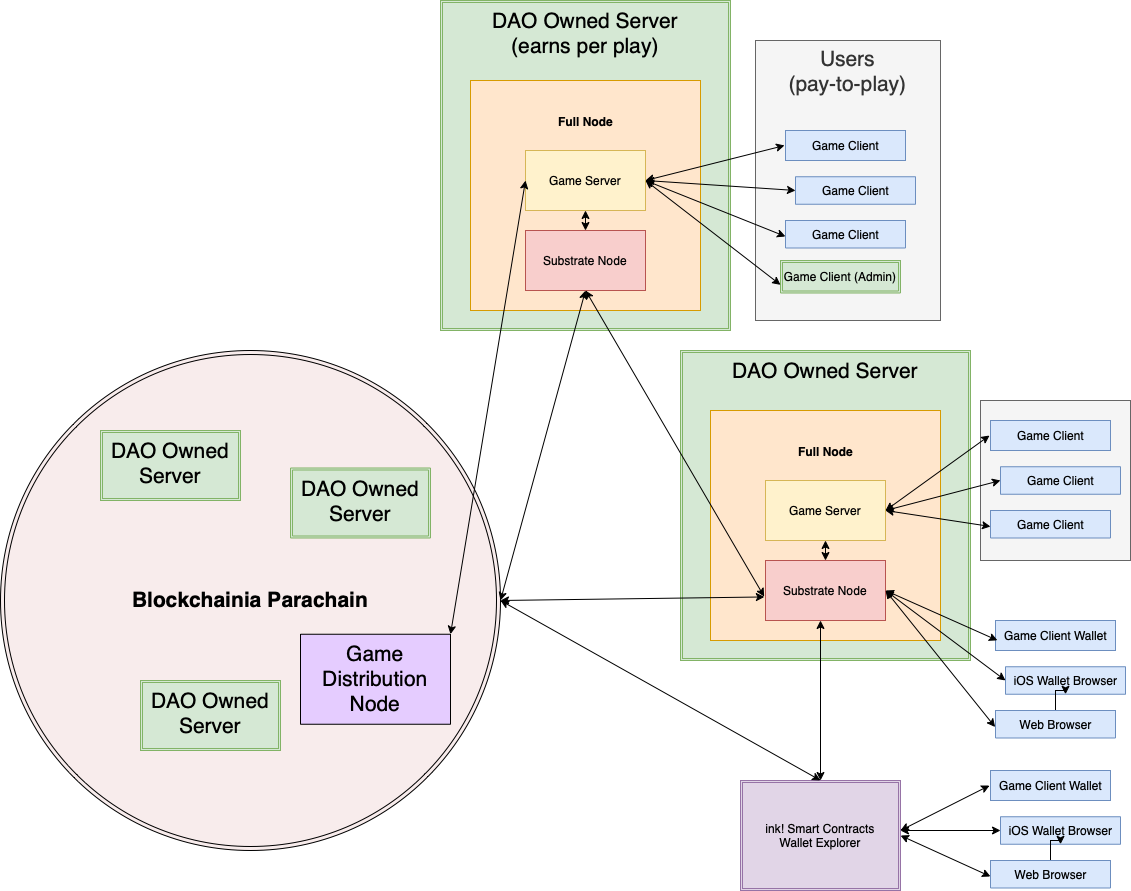

The diagram above was exported from draw.io. Its source (the exported page's mxGraphModel, read from the mxfile embedded in the PNG):
<mxGraphModel dx="2200" dy="2037" grid="1" gridSize="10" guides="1" tooltips="1" connect="1" arrows="1" fold="1" page="1" pageScale="1" pageWidth="850" pageHeight="1100" math="0" shadow="0">
  <root>
    <mxCell id="0" />
    <mxCell id="1" parent="0" />
    <mxCell id="DqzjXv1Y973jZik4Vlml-136" value="" style="rounded=0;whiteSpace=wrap;html=1;fontSize=21;fillColor=#f5f5f5;fontColor=#333333;strokeColor=#666666;" parent="1" vertex="1">
      <mxGeometry x="620" y="380" width="150" height="160" as="geometry" />
    </mxCell>
    <mxCell id="DqzjXv1Y973jZik4Vlml-135" value="Users&lt;br&gt;(pay-to-play)" style="rounded=0;whiteSpace=wrap;html=1;fontSize=21;fillColor=#f5f5f5;fontColor=#333333;strokeColor=#666666;verticalAlign=top;" parent="1" vertex="1">
      <mxGeometry x="395" y="20" width="185" height="280" as="geometry" />
    </mxCell>
    <mxCell id="DqzjXv1Y973jZik4Vlml-100" value="DAO Owned Server&lt;br&gt;" style="shape=ext;double=1;rounded=0;whiteSpace=wrap;html=1;fontSize=21;fillColor=#d5e8d4;strokeColor=#82b366;verticalAlign=top;" parent="1" vertex="1">
      <mxGeometry x="320" y="330" width="290" height="310" as="geometry" />
    </mxCell>
    <mxCell id="DqzjXv1Y973jZik4Vlml-64" value="" style="group;fillColor=#fff2cc;strokeColor=#d6b656;" parent="1" vertex="1" connectable="0">
      <mxGeometry x="350" y="390" width="230" height="230" as="geometry" />
    </mxCell>
    <mxCell id="DqzjXv1Y973jZik4Vlml-65" value="" style="rounded=0;whiteSpace=wrap;html=1;fillColor=#ffe6cc;strokeColor=#d79b00;" parent="DqzjXv1Y973jZik4Vlml-64" vertex="1">
      <mxGeometry width="230" height="230" as="geometry" />
    </mxCell>
    <mxCell id="DqzjXv1Y973jZik4Vlml-66" value="Game Server" style="rounded=0;whiteSpace=wrap;html=1;fillColor=#fff2cc;strokeColor=#d6b656;" parent="DqzjXv1Y973jZik4Vlml-64" vertex="1">
      <mxGeometry x="55" y="70" width="120" height="60" as="geometry" />
    </mxCell>
    <mxCell id="DqzjXv1Y973jZik4Vlml-67" value="Substrate Node" style="rounded=0;whiteSpace=wrap;html=1;fillColor=#f8cecc;strokeColor=#b85450;" parent="DqzjXv1Y973jZik4Vlml-64" vertex="1">
      <mxGeometry x="55" y="150" width="120" height="60" as="geometry" />
    </mxCell>
    <mxCell id="DqzjXv1Y973jZik4Vlml-68" value="&lt;p style=&quot;line-height: 40%;&quot;&gt;&lt;font style=&quot;font-size: 12px;&quot;&gt;Full Node&lt;/font&gt;&lt;/p&gt;" style="text;strokeColor=none;fillColor=none;html=1;fontSize=24;fontStyle=1;verticalAlign=middle;align=center;" parent="DqzjXv1Y973jZik4Vlml-64" vertex="1">
      <mxGeometry x="65" y="20" width="100" height="40" as="geometry" />
    </mxCell>
    <mxCell id="DqzjXv1Y973jZik4Vlml-69" value="" style="endArrow=classic;startArrow=classic;html=1;rounded=0;fontSize=12;exitX=0.5;exitY=0;exitDx=0;exitDy=0;" parent="DqzjXv1Y973jZik4Vlml-64" source="DqzjXv1Y973jZik4Vlml-85" edge="1">
      <mxGeometry width="50" height="50" relative="1" as="geometry">
        <mxPoint x="60" y="260" as="sourcePoint" />
        <mxPoint x="110" y="210" as="targetPoint" />
      </mxGeometry>
    </mxCell>
    <mxCell id="DqzjXv1Y973jZik4Vlml-70" value="" style="endArrow=classic;startArrow=classic;html=1;rounded=0;fontSize=12;exitX=0.5;exitY=0;exitDx=0;exitDy=0;" parent="DqzjXv1Y973jZik4Vlml-64" source="DqzjXv1Y973jZik4Vlml-67" edge="1">
      <mxGeometry width="50" height="50" relative="1" as="geometry">
        <mxPoint x="65" y="180" as="sourcePoint" />
        <mxPoint x="115" y="130" as="targetPoint" />
      </mxGeometry>
    </mxCell>
    <mxCell id="DqzjXv1Y973jZik4Vlml-16" style="edgeStyle=orthogonalEdgeStyle;rounded=0;orthogonalLoop=1;jettySize=auto;html=1;exitX=1;exitY=0.5;exitDx=0;exitDy=0;fontSize=12;" parent="1" source="DqzjXv1Y973jZik4Vlml-3" edge="1">
      <mxGeometry relative="1" as="geometry">
        <mxPoint x="290" y="190" as="targetPoint" />
      </mxGeometry>
    </mxCell>
    <mxCell id="DqzjXv1Y973jZik4Vlml-7" value="" style="endArrow=classic;startArrow=classic;html=1;rounded=0;fontSize=12;" parent="1" edge="1">
      <mxGeometry width="50" height="50" relative="1" as="geometry">
        <mxPoint x="225" y="240" as="sourcePoint" />
        <mxPoint x="224.5" y="220" as="targetPoint" />
      </mxGeometry>
    </mxCell>
    <mxCell id="DqzjXv1Y973jZik4Vlml-18" value="" style="group;fillColor=#fff2cc;strokeColor=#d6b656;" parent="1" vertex="1" connectable="0">
      <mxGeometry x="110" y="60" width="260" height="250" as="geometry" />
    </mxCell>
    <mxCell id="DqzjXv1Y973jZik4Vlml-99" value="DAO Owned Server&lt;br&gt;(earns per play)" style="shape=ext;double=1;rounded=0;whiteSpace=wrap;html=1;fontSize=21;fillColor=#d5e8d4;strokeColor=#82b366;verticalAlign=top;" parent="DqzjXv1Y973jZik4Vlml-18" vertex="1">
      <mxGeometry x="-30" y="-80" width="290" height="330" as="geometry" />
    </mxCell>
    <mxCell id="DqzjXv1Y973jZik4Vlml-2" value="" style="rounded=0;whiteSpace=wrap;html=1;fillColor=#ffe6cc;strokeColor=#d79b00;" parent="DqzjXv1Y973jZik4Vlml-18" vertex="1">
      <mxGeometry width="230" height="230" as="geometry" />
    </mxCell>
    <mxCell id="DqzjXv1Y973jZik4Vlml-43" value="" style="endArrow=classic;startArrow=classic;html=1;rounded=0;fontSize=12;exitX=0.5;exitY=0;exitDx=0;exitDy=0;" parent="DqzjXv1Y973jZik4Vlml-18" source="DqzjXv1Y973jZik4Vlml-4" edge="1">
      <mxGeometry width="50" height="50" relative="1" as="geometry">
        <mxPoint x="65" y="180" as="sourcePoint" />
        <mxPoint x="115" y="130" as="targetPoint" />
      </mxGeometry>
    </mxCell>
    <mxCell id="DqzjXv1Y973jZik4Vlml-3" value="Game Server" style="rounded=0;whiteSpace=wrap;html=1;fillColor=#fff2cc;strokeColor=#d6b656;" parent="DqzjXv1Y973jZik4Vlml-18" vertex="1">
      <mxGeometry x="55" y="70" width="120" height="60" as="geometry" />
    </mxCell>
    <mxCell id="DqzjXv1Y973jZik4Vlml-4" value="Substrate Node" style="rounded=0;whiteSpace=wrap;html=1;fillColor=#f8cecc;strokeColor=#b85450;" parent="DqzjXv1Y973jZik4Vlml-18" vertex="1">
      <mxGeometry x="55" y="150" width="120" height="60" as="geometry" />
    </mxCell>
    <mxCell id="DqzjXv1Y973jZik4Vlml-6" value="&lt;p style=&quot;line-height: 40%;&quot;&gt;&lt;font style=&quot;font-size: 12px;&quot;&gt;Full Node&lt;/font&gt;&lt;/p&gt;" style="text;strokeColor=none;fillColor=none;html=1;fontSize=24;fontStyle=1;verticalAlign=middle;align=center;" parent="DqzjXv1Y973jZik4Vlml-18" vertex="1">
      <mxGeometry x="65" y="20" width="100" height="40" as="geometry" />
    </mxCell>
    <mxCell id="DqzjXv1Y973jZik4Vlml-24" value="" style="endArrow=classic;startArrow=classic;html=1;rounded=0;fontSize=12;entryX=0.5;entryY=1;entryDx=0;entryDy=0;exitX=-0.011;exitY=0.601;exitDx=0;exitDy=0;exitPerimeter=0;" parent="1" source="DqzjXv1Y973jZik4Vlml-67" target="DqzjXv1Y973jZik4Vlml-4" edge="1">
      <mxGeometry width="50" height="50" relative="1" as="geometry">
        <mxPoint x="420" y="540" as="sourcePoint" />
        <mxPoint x="305" y="430" as="targetPoint" />
      </mxGeometry>
    </mxCell>
    <mxCell id="DqzjXv1Y973jZik4Vlml-25" value="" style="group" parent="1" vertex="1" connectable="0">
      <mxGeometry x="425" y="110" width="130" height="117.5" as="geometry" />
    </mxCell>
    <mxCell id="DqzjXv1Y973jZik4Vlml-10" value="Game Client" style="verticalLabelPosition=middle;verticalAlign=middle;html=1;shape=mxgraph.basic.rect;fillColor2=none;strokeWidth=1;size=20;indent=5;fontSize=12;labelPosition=center;align=center;fillColor=#dae8fc;strokeColor=#6c8ebf;" parent="DqzjXv1Y973jZik4Vlml-25" vertex="1">
      <mxGeometry width="120" height="30" as="geometry" />
    </mxCell>
    <mxCell id="DqzjXv1Y973jZik4Vlml-11" value="Game Client" style="verticalLabelPosition=middle;verticalAlign=middle;html=1;shape=mxgraph.basic.rect;fillColor2=none;strokeWidth=1;size=20;indent=15.84;fontSize=12;labelPosition=center;align=center;fillColor=#dae8fc;strokeColor=#6c8ebf;" parent="DqzjXv1Y973jZik4Vlml-25" vertex="1">
      <mxGeometry x="10" y="46.25" width="120" height="27.5" as="geometry" />
    </mxCell>
    <mxCell id="DqzjXv1Y973jZik4Vlml-15" value="Game Client" style="verticalLabelPosition=middle;verticalAlign=middle;html=1;shape=mxgraph.basic.rect;fillColor2=none;strokeWidth=1;size=20;indent=5;fontSize=12;labelPosition=center;align=center;fillColor=#dae8fc;strokeColor=#6c8ebf;" parent="DqzjXv1Y973jZik4Vlml-25" vertex="1">
      <mxGeometry y="90" width="120" height="27.5" as="geometry" />
    </mxCell>
    <mxCell id="DqzjXv1Y973jZik4Vlml-8" value="" style="endArrow=classic;startArrow=classic;html=1;rounded=0;fontSize=12;exitX=1;exitY=0.5;exitDx=0;exitDy=0;entryX=-0.008;entryY=0.5;entryDx=0;entryDy=0;entryPerimeter=0;" parent="DqzjXv1Y973jZik4Vlml-25" source="DqzjXv1Y973jZik4Vlml-3" target="DqzjXv1Y973jZik4Vlml-10" edge="1">
      <mxGeometry width="50" height="50" relative="1" as="geometry">
        <mxPoint x="-90" y="60" as="sourcePoint" />
        <mxPoint x="40" as="targetPoint" />
      </mxGeometry>
    </mxCell>
    <mxCell id="DqzjXv1Y973jZik4Vlml-13" value="" style="endArrow=classic;startArrow=classic;html=1;rounded=0;fontSize=12;exitX=1;exitY=0.5;exitDx=0;exitDy=0;" parent="DqzjXv1Y973jZik4Vlml-25" source="DqzjXv1Y973jZik4Vlml-3" edge="1">
      <mxGeometry width="50" height="50" relative="1" as="geometry">
        <mxPoint x="-90" y="60" as="sourcePoint" />
        <mxPoint x="10" y="60" as="targetPoint" />
      </mxGeometry>
    </mxCell>
    <mxCell id="DqzjXv1Y973jZik4Vlml-14" value="" style="endArrow=classic;startArrow=classic;html=1;rounded=0;fontSize=12;entryX=0;entryY=0.582;entryDx=0;entryDy=0;entryPerimeter=0;exitX=1;exitY=0.5;exitDx=0;exitDy=0;" parent="DqzjXv1Y973jZik4Vlml-25" source="DqzjXv1Y973jZik4Vlml-3" target="DqzjXv1Y973jZik4Vlml-15" edge="1">
      <mxGeometry width="50" height="50" relative="1" as="geometry">
        <mxPoint x="-90" y="60" as="sourcePoint" />
        <mxPoint x="-10" y="100" as="targetPoint" />
      </mxGeometry>
    </mxCell>
    <mxCell id="DqzjXv1Y973jZik4Vlml-36" value="" style="endArrow=classic;startArrow=classic;html=1;rounded=0;fontSize=12;entryX=-0.009;entryY=0.607;entryDx=0;entryDy=0;entryPerimeter=0;exitX=1;exitY=0.5;exitDx=0;exitDy=0;" parent="1" source="DqzjXv1Y973jZik4Vlml-97" target="DqzjXv1Y973jZik4Vlml-67" edge="1">
      <mxGeometry width="50" height="50" relative="1" as="geometry">
        <mxPoint x="150" y="580" as="sourcePoint" />
        <mxPoint x="420" y="540" as="targetPoint" />
      </mxGeometry>
    </mxCell>
    <mxCell id="DqzjXv1Y973jZik4Vlml-56" value="Game Client (Admin)" style="shape=ext;double=1;rounded=0;whiteSpace=wrap;html=1;fontSize=12;fillColor=#d5e8d4;strokeColor=#82b366;" parent="1" vertex="1">
      <mxGeometry x="420" y="240" width="120" height="32.5" as="geometry" />
    </mxCell>
    <mxCell id="DqzjXv1Y973jZik4Vlml-76" value="" style="group" parent="1" vertex="1" connectable="0">
      <mxGeometry x="630" y="400" width="130" height="117.5" as="geometry" />
    </mxCell>
    <mxCell id="DqzjXv1Y973jZik4Vlml-26" value="" style="group" parent="DqzjXv1Y973jZik4Vlml-76" vertex="1" connectable="0">
      <mxGeometry width="130" height="117.5" as="geometry" />
    </mxCell>
    <mxCell id="DqzjXv1Y973jZik4Vlml-27" value="Game Client" style="verticalLabelPosition=middle;verticalAlign=middle;html=1;shape=mxgraph.basic.rect;fillColor2=none;strokeWidth=1;size=20;indent=5;fontSize=12;labelPosition=center;align=center;fillColor=#dae8fc;strokeColor=#6c8ebf;" parent="DqzjXv1Y973jZik4Vlml-26" vertex="1">
      <mxGeometry width="120" height="30" as="geometry" />
    </mxCell>
    <mxCell id="DqzjXv1Y973jZik4Vlml-28" value="Game Client" style="verticalLabelPosition=middle;verticalAlign=middle;html=1;shape=mxgraph.basic.rect;fillColor2=none;strokeWidth=1;size=20;indent=5;fontSize=12;labelPosition=center;align=center;fillColor=#dae8fc;strokeColor=#6c8ebf;" parent="DqzjXv1Y973jZik4Vlml-26" vertex="1">
      <mxGeometry x="10" y="46.25" width="120" height="27.5" as="geometry" />
    </mxCell>
    <mxCell id="DqzjXv1Y973jZik4Vlml-29" value="Game Client" style="verticalLabelPosition=middle;verticalAlign=middle;html=1;shape=mxgraph.basic.rect;fillColor2=none;strokeWidth=1;size=20;indent=5;fontSize=12;labelPosition=center;align=center;fillColor=#dae8fc;strokeColor=#6c8ebf;" parent="DqzjXv1Y973jZik4Vlml-26" vertex="1">
      <mxGeometry y="90" width="120" height="27.5" as="geometry" />
    </mxCell>
    <mxCell id="DqzjXv1Y973jZik4Vlml-31" value="" style="endArrow=classic;startArrow=classic;html=1;rounded=0;fontSize=12;exitX=1;exitY=0.5;exitDx=0;exitDy=0;" parent="DqzjXv1Y973jZik4Vlml-26" source="DqzjXv1Y973jZik4Vlml-66" edge="1">
      <mxGeometry width="50" height="50" relative="1" as="geometry">
        <mxPoint x="-90" y="60" as="sourcePoint" />
        <mxPoint x="10" y="60" as="targetPoint" />
      </mxGeometry>
    </mxCell>
    <mxCell id="DqzjXv1Y973jZik4Vlml-32" value="" style="endArrow=classic;startArrow=classic;html=1;rounded=0;fontSize=12;entryX=0;entryY=0.582;entryDx=0;entryDy=0;entryPerimeter=0;exitX=1;exitY=0.5;exitDx=0;exitDy=0;" parent="DqzjXv1Y973jZik4Vlml-76" source="DqzjXv1Y973jZik4Vlml-66" target="DqzjXv1Y973jZik4Vlml-29" edge="1">
      <mxGeometry width="50" height="50" relative="1" as="geometry">
        <mxPoint x="-90" y="60" as="sourcePoint" />
        <mxPoint x="-10" y="100" as="targetPoint" />
      </mxGeometry>
    </mxCell>
    <mxCell id="DqzjXv1Y973jZik4Vlml-30" value="" style="endArrow=classic;startArrow=classic;html=1;rounded=0;fontSize=12;entryX=-0.008;entryY=0.5;entryDx=0;entryDy=0;entryPerimeter=0;exitX=1;exitY=0.5;exitDx=0;exitDy=0;" parent="DqzjXv1Y973jZik4Vlml-76" source="DqzjXv1Y973jZik4Vlml-66" target="DqzjXv1Y973jZik4Vlml-27" edge="1">
      <mxGeometry width="50" height="50" relative="1" as="geometry">
        <mxPoint x="-90" y="60" as="sourcePoint" />
        <mxPoint x="40" as="targetPoint" />
      </mxGeometry>
    </mxCell>
    <mxCell id="DqzjXv1Y973jZik4Vlml-77" value="" style="group" parent="1" vertex="1" connectable="0">
      <mxGeometry x="630" y="750" width="130" height="117.5" as="geometry" />
    </mxCell>
    <mxCell id="DqzjXv1Y973jZik4Vlml-78" value="" style="group" parent="DqzjXv1Y973jZik4Vlml-77" vertex="1" connectable="0">
      <mxGeometry width="130" height="117.5" as="geometry" />
    </mxCell>
    <mxCell id="DqzjXv1Y973jZik4Vlml-79" value="Game Client Wallet" style="verticalLabelPosition=middle;verticalAlign=middle;html=1;shape=mxgraph.basic.rect;fillColor2=none;strokeWidth=1;size=20;indent=5;fontSize=12;labelPosition=center;align=center;fillColor=#dae8fc;strokeColor=#6c8ebf;" parent="DqzjXv1Y973jZik4Vlml-78" vertex="1">
      <mxGeometry width="120" height="30" as="geometry" />
    </mxCell>
    <mxCell id="DqzjXv1Y973jZik4Vlml-80" value="iOS Wallet Browser" style="verticalLabelPosition=middle;verticalAlign=middle;html=1;shape=mxgraph.basic.rect;fillColor2=none;strokeWidth=1;size=20;indent=5;fontSize=12;labelPosition=center;align=center;fillColor=#dae8fc;strokeColor=#6c8ebf;" parent="DqzjXv1Y973jZik4Vlml-78" vertex="1">
      <mxGeometry x="10" y="46.25" width="120" height="27.5" as="geometry" />
    </mxCell>
    <mxCell id="DqzjXv1Y973jZik4Vlml-117" value="" style="edgeStyle=orthogonalEdgeStyle;rounded=0;orthogonalLoop=1;jettySize=auto;html=1;fontSize=21;" parent="DqzjXv1Y973jZik4Vlml-78" source="DqzjXv1Y973jZik4Vlml-81" target="DqzjXv1Y973jZik4Vlml-80" edge="1">
      <mxGeometry relative="1" as="geometry" />
    </mxCell>
    <mxCell id="DqzjXv1Y973jZik4Vlml-81" value="Web Browser" style="verticalLabelPosition=middle;verticalAlign=middle;html=1;shape=mxgraph.basic.rect;fillColor2=none;strokeWidth=1;size=20;indent=5;fontSize=12;labelPosition=center;align=center;fillColor=#dae8fc;strokeColor=#6c8ebf;" parent="DqzjXv1Y973jZik4Vlml-78" vertex="1">
      <mxGeometry y="90" width="120" height="27.5" as="geometry" />
    </mxCell>
    <mxCell id="DqzjXv1Y973jZik4Vlml-82" value="" style="endArrow=classic;startArrow=classic;html=1;rounded=0;fontSize=12;" parent="DqzjXv1Y973jZik4Vlml-78" edge="1">
      <mxGeometry width="50" height="50" relative="1" as="geometry">
        <mxPoint x="-90" y="60" as="sourcePoint" />
        <mxPoint x="10" y="60" as="targetPoint" />
      </mxGeometry>
    </mxCell>
    <mxCell id="DqzjXv1Y973jZik4Vlml-85" value="ink! Smart Contracts&lt;br&gt;Wallet Explorer" style="shape=ext;double=1;rounded=0;whiteSpace=wrap;html=1;fontSize=12;fillColor=#e1d5e7;strokeColor=#9673a6;" parent="1" vertex="1">
      <mxGeometry x="380" y="760" width="160" height="110" as="geometry" />
    </mxCell>
    <mxCell id="DqzjXv1Y973jZik4Vlml-86" value="" style="endArrow=classic;startArrow=classic;html=1;rounded=0;fontSize=12;exitX=1;exitY=0.5;exitDx=0;exitDy=0;entryX=0.5;entryY=0;entryDx=0;entryDy=0;" parent="1" source="DqzjXv1Y973jZik4Vlml-97" target="DqzjXv1Y973jZik4Vlml-85" edge="1">
      <mxGeometry width="50" height="50" relative="1" as="geometry">
        <mxPoint x="230" y="750" as="sourcePoint" />
        <mxPoint x="425" y="720" as="targetPoint" />
      </mxGeometry>
    </mxCell>
    <mxCell id="DqzjXv1Y973jZik4Vlml-97" value="&lt;font size=&quot;1&quot;&gt;&lt;b style=&quot;font-size: 21px;&quot;&gt;Blockchainia Parachain&lt;/b&gt;&lt;/font&gt;" style="ellipse;shape=doubleEllipse;whiteSpace=wrap;html=1;aspect=fixed;fontSize=12;fillColor=#F8ECEC;" parent="1" vertex="1">
      <mxGeometry x="-360" y="330" width="500" height="500" as="geometry" />
    </mxCell>
    <mxCell id="DqzjXv1Y973jZik4Vlml-35" value="" style="endArrow=classic;startArrow=classic;html=1;rounded=0;fontSize=12;exitX=1;exitY=0.5;exitDx=0;exitDy=0;entryX=0.5;entryY=1;entryDx=0;entryDy=0;" parent="1" source="DqzjXv1Y973jZik4Vlml-97" target="DqzjXv1Y973jZik4Vlml-4" edge="1">
      <mxGeometry width="50" height="50" relative="1" as="geometry">
        <mxPoint x="160" y="450" as="sourcePoint" />
        <mxPoint x="220" y="300" as="targetPoint" />
      </mxGeometry>
    </mxCell>
    <mxCell id="DqzjXv1Y973jZik4Vlml-98" value="" style="endArrow=classic;startArrow=classic;html=1;rounded=0;fontSize=21;entryX=0;entryY=0.75;entryDx=0;entryDy=0;exitX=1;exitY=0.5;exitDx=0;exitDy=0;" parent="1" source="DqzjXv1Y973jZik4Vlml-3" target="DqzjXv1Y973jZik4Vlml-56" edge="1">
      <mxGeometry width="50" height="50" relative="1" as="geometry">
        <mxPoint x="290" y="200" as="sourcePoint" />
        <mxPoint x="250" y="350" as="targetPoint" />
      </mxGeometry>
    </mxCell>
    <mxCell id="DqzjXv1Y973jZik4Vlml-116" value="DAO Owned Server" style="shape=ext;double=1;rounded=0;whiteSpace=wrap;html=1;fontSize=21;fillColor=#d5e8d4;strokeColor=#82b366;verticalAlign=top;" parent="1" vertex="1">
      <mxGeometry x="-260" y="410" width="140" height="70" as="geometry" />
    </mxCell>
    <mxCell id="DqzjXv1Y973jZik4Vlml-118" value="DAO Owned Server" style="shape=ext;double=1;rounded=0;whiteSpace=wrap;html=1;fontSize=21;fillColor=#d5e8d4;strokeColor=#82b366;verticalAlign=top;" parent="1" vertex="1">
      <mxGeometry x="-70" y="447.5" width="140" height="70" as="geometry" />
    </mxCell>
    <mxCell id="DqzjXv1Y973jZik4Vlml-119" value="DAO Owned Server" style="shape=ext;double=1;rounded=0;whiteSpace=wrap;html=1;fontSize=21;fillColor=#d5e8d4;strokeColor=#82b366;verticalAlign=top;" parent="1" vertex="1">
      <mxGeometry x="-220" y="660" width="140" height="70" as="geometry" />
    </mxCell>
    <mxCell id="DqzjXv1Y973jZik4Vlml-83" value="" style="endArrow=classic;startArrow=classic;html=1;rounded=0;fontSize=12;entryX=0;entryY=0.582;entryDx=0;entryDy=0;entryPerimeter=0;exitX=1;exitY=0.5;exitDx=0;exitDy=0;" parent="1" source="DqzjXv1Y973jZik4Vlml-85" target="DqzjXv1Y973jZik4Vlml-81" edge="1">
      <mxGeometry width="50" height="50" relative="1" as="geometry">
        <mxPoint x="540" y="810" as="sourcePoint" />
        <mxPoint x="620" y="850" as="targetPoint" />
      </mxGeometry>
    </mxCell>
    <mxCell id="DqzjXv1Y973jZik4Vlml-84" value="" style="endArrow=classic;startArrow=classic;html=1;rounded=0;fontSize=12;entryX=-0.008;entryY=0.5;entryDx=0;entryDy=0;entryPerimeter=0;" parent="1" target="DqzjXv1Y973jZik4Vlml-79" edge="1">
      <mxGeometry width="50" height="50" relative="1" as="geometry">
        <mxPoint x="540" y="810" as="sourcePoint" />
        <mxPoint x="670" y="750" as="targetPoint" />
      </mxGeometry>
    </mxCell>
    <mxCell id="DqzjXv1Y973jZik4Vlml-142" value="" style="group" parent="1" vertex="1" connectable="0">
      <mxGeometry x="635" y="600" width="130" height="117.5" as="geometry" />
    </mxCell>
    <mxCell id="DqzjXv1Y973jZik4Vlml-143" value="" style="group" parent="DqzjXv1Y973jZik4Vlml-142" vertex="1" connectable="0">
      <mxGeometry width="130" height="117.5" as="geometry" />
    </mxCell>
    <mxCell id="DqzjXv1Y973jZik4Vlml-144" value="Game Client Wallet" style="verticalLabelPosition=middle;verticalAlign=middle;html=1;shape=mxgraph.basic.rect;fillColor2=none;strokeWidth=1;size=20;indent=5;fontSize=12;labelPosition=center;align=center;fillColor=#dae8fc;strokeColor=#6c8ebf;" parent="DqzjXv1Y973jZik4Vlml-143" vertex="1">
      <mxGeometry width="120" height="30" as="geometry" />
    </mxCell>
    <mxCell id="DqzjXv1Y973jZik4Vlml-145" value="iOS Wallet Browser" style="verticalLabelPosition=middle;verticalAlign=middle;html=1;shape=mxgraph.basic.rect;fillColor2=none;strokeWidth=1;size=20;indent=5;fontSize=12;labelPosition=center;align=center;fillColor=#dae8fc;strokeColor=#6c8ebf;" parent="DqzjXv1Y973jZik4Vlml-143" vertex="1">
      <mxGeometry x="10" y="46.25" width="120" height="27.5" as="geometry" />
    </mxCell>
    <mxCell id="DqzjXv1Y973jZik4Vlml-146" value="" style="edgeStyle=orthogonalEdgeStyle;rounded=0;orthogonalLoop=1;jettySize=auto;html=1;fontSize=21;" parent="DqzjXv1Y973jZik4Vlml-143" source="DqzjXv1Y973jZik4Vlml-147" target="DqzjXv1Y973jZik4Vlml-145" edge="1">
      <mxGeometry relative="1" as="geometry" />
    </mxCell>
    <mxCell id="DqzjXv1Y973jZik4Vlml-147" value="Web Browser" style="verticalLabelPosition=middle;verticalAlign=middle;html=1;shape=mxgraph.basic.rect;fillColor2=none;strokeWidth=1;size=20;indent=5;fontSize=12;labelPosition=center;align=center;fillColor=#dae8fc;strokeColor=#6c8ebf;" parent="DqzjXv1Y973jZik4Vlml-143" vertex="1">
      <mxGeometry y="90" width="120" height="27.5" as="geometry" />
    </mxCell>
    <mxCell id="DqzjXv1Y973jZik4Vlml-148" value="" style="endArrow=classic;startArrow=classic;html=1;rounded=0;fontSize=12;exitX=1;exitY=0.5;exitDx=0;exitDy=0;" parent="DqzjXv1Y973jZik4Vlml-143" source="DqzjXv1Y973jZik4Vlml-67" edge="1">
      <mxGeometry width="50" height="50" relative="1" as="geometry">
        <mxPoint x="-90" y="60" as="sourcePoint" />
        <mxPoint x="10" y="60" as="targetPoint" />
      </mxGeometry>
    </mxCell>
    <mxCell id="DqzjXv1Y973jZik4Vlml-149" value="" style="endArrow=classic;startArrow=classic;html=1;rounded=0;fontSize=21;entryX=1;entryY=0.5;entryDx=0;entryDy=0;exitX=0.016;exitY=0.663;exitDx=0;exitDy=0;exitPerimeter=0;" parent="1" source="DqzjXv1Y973jZik4Vlml-144" target="DqzjXv1Y973jZik4Vlml-67" edge="1">
      <mxGeometry width="50" height="50" relative="1" as="geometry">
        <mxPoint x="350" y="420" as="sourcePoint" />
        <mxPoint x="400" y="370" as="targetPoint" />
      </mxGeometry>
    </mxCell>
    <mxCell id="DqzjXv1Y973jZik4Vlml-151" value="" style="endArrow=classic;startArrow=classic;html=1;rounded=0;fontSize=21;entryX=-0.003;entryY=0.602;entryDx=0;entryDy=0;entryPerimeter=0;exitX=1;exitY=0.5;exitDx=0;exitDy=0;" parent="1" source="DqzjXv1Y973jZik4Vlml-67" target="DqzjXv1Y973jZik4Vlml-147" edge="1">
      <mxGeometry width="50" height="50" relative="1" as="geometry">
        <mxPoint x="530" y="580" as="sourcePoint" />
        <mxPoint x="400" y="370" as="targetPoint" />
      </mxGeometry>
    </mxCell>
    <mxCell id="qM0l3-CDM0A_xiiitPrK-2" value="Game Distribution Node" style="rounded=0;whiteSpace=wrap;html=1;fontSize=21;fillColor=#E5CCFF;" vertex="1" parent="1">
      <mxGeometry x="-60" y="613.75" width="150" height="90" as="geometry" />
    </mxCell>
    <mxCell id="qM0l3-CDM0A_xiiitPrK-3" value="" style="endArrow=classic;startArrow=classic;html=1;rounded=0;fontSize=21;exitX=1;exitY=0;exitDx=0;exitDy=0;entryX=0;entryY=0.5;entryDx=0;entryDy=0;" edge="1" parent="1" source="qM0l3-CDM0A_xiiitPrK-2" target="DqzjXv1Y973jZik4Vlml-3">
      <mxGeometry width="50" height="50" relative="1" as="geometry">
        <mxPoint x="90" y="663.75" as="sourcePoint" />
        <mxPoint x="400" y="490" as="targetPoint" />
      </mxGeometry>
    </mxCell>
  </root>
</mxGraphModel>